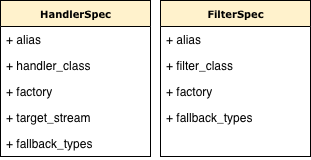

The diagram above was exported from draw.io. Its source (the exported page's mxGraphModel, read from the mxfile embedded in the PNG):
<mxGraphModel dx="2037" dy="1351" grid="1" gridSize="10" guides="1" tooltips="1" connect="1" arrows="1" fold="1" page="1" pageScale="1" pageWidth="827" pageHeight="1169" math="0" shadow="0">
  <root>
    <mxCell id="0" />
    <mxCell id="1" parent="0" />
    <mxCell id="2" parent="1" style="swimlane;html=1;fontStyle=0;childLayout=stackLayout;horizontal=1;startSize=26;fillColor=#FFF2CC;horizontalStack=0;resizeParent=1;resizeLast=0;collapsible=1;marginBottom=0;swimlaneFillColor=#ffffff;rounded=0;shadow=0;comic=0;labelBackgroundColor=none;strokeWidth=1;fontFamily=Verdana;fontSize=10;align=center;" value="&lt;b&gt;HandlerSpec&lt;/b&gt;" vertex="1">
      <mxGeometry height="156" width="150" x="980" y="990" as="geometry" />
    </mxCell>
    <mxCell id="3" parent="2" style="text;html=1;strokeColor=none;fillColor=none;align=left;verticalAlign=top;spacingLeft=4;spacingRight=4;whiteSpace=wrap;overflow=hidden;rotatable=0;points=[[0,0.5],[1,0.5]];portConstraint=eastwest;" value="+ alias" vertex="1">
      <mxGeometry height="26" width="150" y="26" as="geometry" />
    </mxCell>
    <mxCell id="4" parent="2" style="text;html=1;strokeColor=none;fillColor=none;align=left;verticalAlign=top;spacingLeft=4;spacingRight=4;whiteSpace=wrap;overflow=hidden;rotatable=0;points=[[0,0.5],[1,0.5]];portConstraint=eastwest;" value="+ handler_class" vertex="1">
      <mxGeometry height="26" width="150" y="52" as="geometry" />
    </mxCell>
    <mxCell id="5" parent="2" style="text;html=1;strokeColor=none;fillColor=none;align=left;verticalAlign=top;spacingLeft=4;spacingRight=4;whiteSpace=wrap;overflow=hidden;rotatable=0;points=[[0,0.5],[1,0.5]];portConstraint=eastwest;" value="&lt;div&gt;+ factory&lt;/div&gt;" vertex="1">
      <mxGeometry height="26" width="150" y="78" as="geometry" />
    </mxCell>
    <mxCell id="6" parent="2" style="text;html=1;strokeColor=none;fillColor=none;align=left;verticalAlign=top;spacingLeft=4;spacingRight=4;whiteSpace=wrap;overflow=hidden;rotatable=0;points=[[0,0.5],[1,0.5]];portConstraint=eastwest;" value="+ target_stream&amp;nbsp;" vertex="1">
      <mxGeometry height="26" width="150" y="104" as="geometry" />
    </mxCell>
    <mxCell id="7" parent="2" style="text;html=1;strokeColor=none;fillColor=none;align=left;verticalAlign=top;spacingLeft=4;spacingRight=4;whiteSpace=wrap;overflow=hidden;rotatable=0;points=[[0,0.5],[1,0.5]];portConstraint=eastwest;" value="&lt;div&gt;+ fallback_types&lt;/div&gt;" vertex="1">
      <mxGeometry height="26" width="150" y="130" as="geometry" />
    </mxCell>
    <mxCell id="8" parent="1" style="swimlane;html=1;fontStyle=0;childLayout=stackLayout;horizontal=1;startSize=26;fillColor=#FFF2CC;horizontalStack=0;resizeParent=1;resizeLast=0;collapsible=1;marginBottom=0;swimlaneFillColor=#ffffff;rounded=0;shadow=0;comic=0;labelBackgroundColor=none;strokeWidth=1;fontFamily=Verdana;fontSize=10;align=center;" value="&lt;b&gt;FilterSpec&lt;/b&gt;" vertex="1">
      <mxGeometry height="156" width="150" x="1140" y="990" as="geometry" />
    </mxCell>
    <mxCell id="9" parent="8" style="text;html=1;strokeColor=none;fillColor=none;align=left;verticalAlign=top;spacingLeft=4;spacingRight=4;whiteSpace=wrap;overflow=hidden;rotatable=0;points=[[0,0.5],[1,0.5]];portConstraint=eastwest;" value="+ alias" vertex="1">
      <mxGeometry height="26" width="150" y="26" as="geometry" />
    </mxCell>
    <mxCell id="10" parent="8" style="text;html=1;strokeColor=none;fillColor=none;align=left;verticalAlign=top;spacingLeft=4;spacingRight=4;whiteSpace=wrap;overflow=hidden;rotatable=0;points=[[0,0.5],[1,0.5]];portConstraint=eastwest;" value="+ filter_class" vertex="1">
      <mxGeometry height="26" width="150" y="52" as="geometry" />
    </mxCell>
    <mxCell id="11" parent="8" style="text;html=1;strokeColor=none;fillColor=none;align=left;verticalAlign=top;spacingLeft=4;spacingRight=4;whiteSpace=wrap;overflow=hidden;rotatable=0;points=[[0,0.5],[1,0.5]];portConstraint=eastwest;" value="&lt;div&gt;+ factory&lt;/div&gt;" vertex="1">
      <mxGeometry height="26" width="150" y="78" as="geometry" />
    </mxCell>
    <mxCell id="12" parent="8" style="text;html=1;strokeColor=none;fillColor=none;align=left;verticalAlign=top;spacingLeft=4;spacingRight=4;whiteSpace=wrap;overflow=hidden;rotatable=0;points=[[0,0.5],[1,0.5]];portConstraint=eastwest;" value="&lt;div&gt;+ fallback_types&lt;/div&gt;" vertex="1">
      <mxGeometry height="26" width="150" y="104" as="geometry" />
    </mxCell>
  </root>
</mxGraphModel>